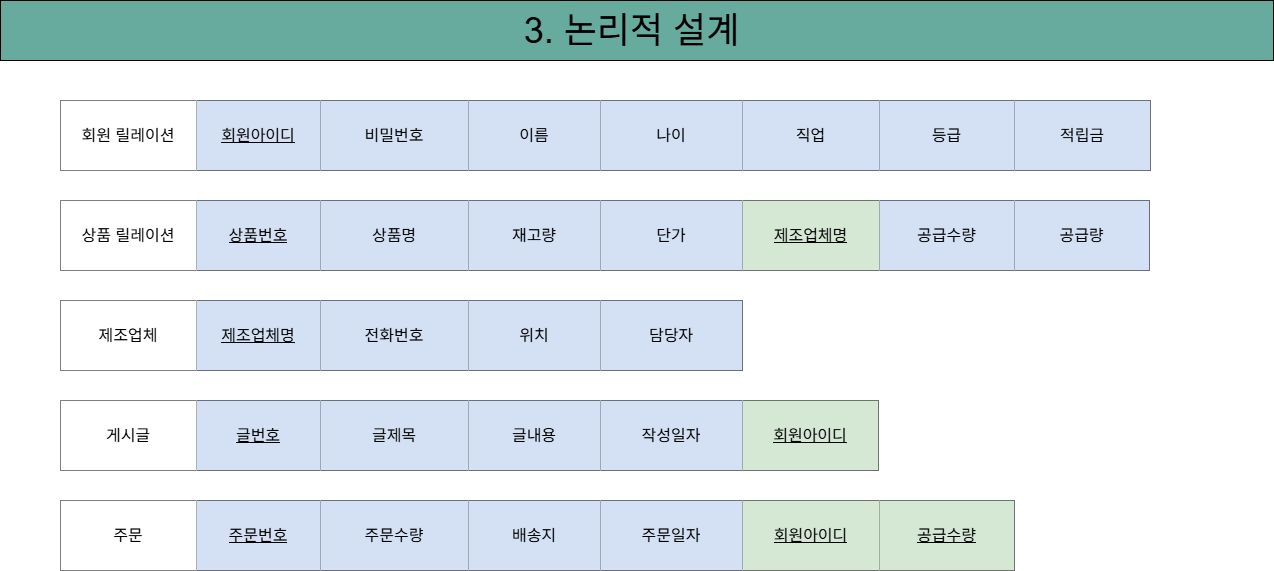

The diagram above was exported from draw.io. Its source (the exported page's mxGraphModel, read from the mxfile embedded in the PNG):
<mxGraphModel dx="1665" dy="777" grid="1" gridSize="10" guides="1" tooltips="1" connect="1" arrows="1" fold="1" page="1" pageScale="1" pageWidth="850" pageHeight="1100" math="0" shadow="0" extFonts="Permanent Marker^https://fonts.googleapis.com/css?family=Permanent+Marker">
  <root>
    <mxCell id="0" />
    <mxCell id="1" parent="0" />
    <mxCell id="OM92J2rQcEILiLuqdMWC-1" value="&lt;font style=&quot;font-size: 36px;&quot;&gt;3. 논리적 설계&amp;nbsp;&lt;/font&gt;" style="rounded=0;whiteSpace=wrap;html=1;fillColor=#67AB9F;" parent="1" vertex="1">
      <mxGeometry x="280" y="30" width="1273" height="60" as="geometry" />
    </mxCell>
    <mxCell id="OM92J2rQcEILiLuqdMWC-82" value="" style="shape=table;startSize=0;container=1;collapsible=0;childLayout=tableLayout;fontSize=16;strokeColor=#000000;fillColor=#000000;" parent="1" vertex="1">
      <mxGeometry x="340" y="130" width="1090" height="70" as="geometry" />
    </mxCell>
    <mxCell id="OM92J2rQcEILiLuqdMWC-83" value="" style="shape=tableRow;horizontal=0;startSize=0;swimlaneHead=0;swimlaneBody=0;strokeColor=inherit;top=0;left=0;bottom=0;right=0;collapsible=0;dropTarget=0;fillColor=none;points=[[0,0.5],[1,0.5]];portConstraint=eastwest;fontSize=16;" parent="OM92J2rQcEILiLuqdMWC-82" vertex="1">
      <mxGeometry width="1090" height="70" as="geometry" />
    </mxCell>
    <mxCell id="OM92J2rQcEILiLuqdMWC-97" value="회원 릴레이션" style="shape=partialRectangle;html=1;whiteSpace=wrap;connectable=0;strokeColor=#FFFFFF;overflow=hidden;fillColor=#FFFFFF;top=0;left=0;bottom=0;right=0;pointerEvents=1;fontSize=16;" parent="OM92J2rQcEILiLuqdMWC-83" vertex="1">
      <mxGeometry width="136" height="70" as="geometry">
        <mxRectangle width="136" height="70" as="alternateBounds" />
      </mxGeometry>
    </mxCell>
    <mxCell id="OM92J2rQcEILiLuqdMWC-99" value="&lt;u&gt;회원아이디&lt;/u&gt;" style="shape=partialRectangle;html=1;whiteSpace=wrap;connectable=0;strokeColor=#000000;overflow=hidden;fillColor=#D4E1F5;top=0;left=0;bottom=0;right=0;pointerEvents=1;fontSize=16;" parent="OM92J2rQcEILiLuqdMWC-83" vertex="1">
      <mxGeometry x="136" width="124" height="70" as="geometry">
        <mxRectangle width="124" height="70" as="alternateBounds" />
      </mxGeometry>
    </mxCell>
    <mxCell id="OM92J2rQcEILiLuqdMWC-96" value="비밀번호" style="shape=partialRectangle;html=1;whiteSpace=wrap;connectable=0;strokeColor=#000000;overflow=hidden;fillColor=#D4E1F5;top=0;left=0;bottom=0;right=0;pointerEvents=1;fontSize=16;" parent="OM92J2rQcEILiLuqdMWC-83" vertex="1">
      <mxGeometry x="260" width="148" height="70" as="geometry">
        <mxRectangle width="148" height="70" as="alternateBounds" />
      </mxGeometry>
    </mxCell>
    <mxCell id="OM92J2rQcEILiLuqdMWC-95" value="이름" style="shape=partialRectangle;html=1;whiteSpace=wrap;connectable=0;strokeColor=inherit;overflow=hidden;fillColor=#D4E1F5;top=0;left=0;bottom=0;right=0;pointerEvents=1;fontSize=16;" parent="OM92J2rQcEILiLuqdMWC-83" vertex="1">
      <mxGeometry x="408" width="132" height="70" as="geometry">
        <mxRectangle width="132" height="70" as="alternateBounds" />
      </mxGeometry>
    </mxCell>
    <mxCell id="OM92J2rQcEILiLuqdMWC-84" value="나이" style="shape=partialRectangle;html=1;whiteSpace=wrap;connectable=0;strokeColor=inherit;overflow=hidden;fillColor=#D4E1F5;top=0;left=0;bottom=0;right=0;pointerEvents=1;fontSize=16;" parent="OM92J2rQcEILiLuqdMWC-83" vertex="1">
      <mxGeometry x="540" width="142" height="70" as="geometry">
        <mxRectangle width="142" height="70" as="alternateBounds" />
      </mxGeometry>
    </mxCell>
    <mxCell id="OM92J2rQcEILiLuqdMWC-85" value="직업" style="shape=partialRectangle;html=1;whiteSpace=wrap;connectable=0;strokeColor=inherit;overflow=hidden;fillColor=#D4E1F5;top=0;left=0;bottom=0;right=0;pointerEvents=1;fontSize=16;" parent="OM92J2rQcEILiLuqdMWC-83" vertex="1">
      <mxGeometry x="682" width="137" height="70" as="geometry">
        <mxRectangle width="137" height="70" as="alternateBounds" />
      </mxGeometry>
    </mxCell>
    <mxCell id="OM92J2rQcEILiLuqdMWC-86" value="등급" style="shape=partialRectangle;html=1;whiteSpace=wrap;connectable=0;strokeColor=inherit;overflow=hidden;fillColor=#D4E1F5;top=0;left=0;bottom=0;right=0;pointerEvents=1;fontSize=16;" parent="OM92J2rQcEILiLuqdMWC-83" vertex="1">
      <mxGeometry x="819" width="135" height="70" as="geometry">
        <mxRectangle width="135" height="70" as="alternateBounds" />
      </mxGeometry>
    </mxCell>
    <mxCell id="OM92J2rQcEILiLuqdMWC-102" value="적립금" style="shape=partialRectangle;html=1;whiteSpace=wrap;connectable=0;strokeColor=inherit;overflow=hidden;fillColor=#D4E1F5;top=0;left=0;bottom=0;right=0;pointerEvents=1;fontSize=16;" parent="OM92J2rQcEILiLuqdMWC-83" vertex="1">
      <mxGeometry x="954" width="136" height="70" as="geometry">
        <mxRectangle width="136" height="70" as="alternateBounds" />
      </mxGeometry>
    </mxCell>
    <mxCell id="OM92J2rQcEILiLuqdMWC-103" value="" style="shape=table;startSize=0;container=1;collapsible=0;childLayout=tableLayout;fontSize=16;strokeColor=#000000;" parent="1" vertex="1">
      <mxGeometry x="340" y="230" width="1089" height="70" as="geometry" />
    </mxCell>
    <mxCell id="OM92J2rQcEILiLuqdMWC-104" value="" style="shape=tableRow;horizontal=0;startSize=0;swimlaneHead=0;swimlaneBody=0;strokeColor=inherit;top=0;left=0;bottom=0;right=0;collapsible=0;dropTarget=0;fillColor=none;points=[[0,0.5],[1,0.5]];portConstraint=eastwest;fontSize=16;" parent="OM92J2rQcEILiLuqdMWC-103" vertex="1">
      <mxGeometry width="1089" height="70" as="geometry" />
    </mxCell>
    <mxCell id="OM92J2rQcEILiLuqdMWC-105" value="상품 릴레이션" style="shape=partialRectangle;html=1;whiteSpace=wrap;connectable=0;strokeColor=#FFFFFF;overflow=hidden;fillColor=#FFFFFF;top=0;left=0;bottom=0;right=0;pointerEvents=1;fontSize=16;" parent="OM92J2rQcEILiLuqdMWC-104" vertex="1">
      <mxGeometry width="136" height="70" as="geometry">
        <mxRectangle width="136" height="70" as="alternateBounds" />
      </mxGeometry>
    </mxCell>
    <mxCell id="OM92J2rQcEILiLuqdMWC-106" value="&lt;font&gt;&lt;u&gt;상품번호&lt;/u&gt;&lt;/font&gt;" style="shape=partialRectangle;html=1;whiteSpace=wrap;connectable=0;strokeColor=inherit;overflow=hidden;fillColor=#D4E1F5;top=0;left=0;bottom=0;right=0;pointerEvents=1;fontSize=16;" parent="OM92J2rQcEILiLuqdMWC-104" vertex="1">
      <mxGeometry x="136" width="124" height="70" as="geometry">
        <mxRectangle width="124" height="70" as="alternateBounds" />
      </mxGeometry>
    </mxCell>
    <mxCell id="OM92J2rQcEILiLuqdMWC-107" value="상품명" style="shape=partialRectangle;html=1;whiteSpace=wrap;connectable=0;strokeColor=inherit;overflow=hidden;fillColor=#D4E1F5;top=0;left=0;bottom=0;right=0;pointerEvents=1;fontSize=16;" parent="OM92J2rQcEILiLuqdMWC-104" vertex="1">
      <mxGeometry x="260" width="148" height="70" as="geometry">
        <mxRectangle width="148" height="70" as="alternateBounds" />
      </mxGeometry>
    </mxCell>
    <mxCell id="OM92J2rQcEILiLuqdMWC-108" value="재고량" style="shape=partialRectangle;html=1;whiteSpace=wrap;connectable=0;strokeColor=inherit;overflow=hidden;fillColor=#D4E1F5;top=0;left=0;bottom=0;right=0;pointerEvents=1;fontSize=16;" parent="OM92J2rQcEILiLuqdMWC-104" vertex="1">
      <mxGeometry x="408" width="132" height="70" as="geometry">
        <mxRectangle width="132" height="70" as="alternateBounds" />
      </mxGeometry>
    </mxCell>
    <mxCell id="OM92J2rQcEILiLuqdMWC-109" value="단가" style="shape=partialRectangle;html=1;whiteSpace=wrap;connectable=0;strokeColor=inherit;overflow=hidden;fillColor=#D4E1F5;top=0;left=0;bottom=0;right=0;pointerEvents=1;fontSize=16;" parent="OM92J2rQcEILiLuqdMWC-104" vertex="1">
      <mxGeometry x="540" width="142" height="70" as="geometry">
        <mxRectangle width="142" height="70" as="alternateBounds" />
      </mxGeometry>
    </mxCell>
    <mxCell id="OM92J2rQcEILiLuqdMWC-110" value="&lt;u&gt;제조업체명&lt;/u&gt;" style="shape=partialRectangle;html=1;whiteSpace=wrap;connectable=0;strokeColor=inherit;overflow=hidden;fillColor=#D5E8D4;top=0;left=0;bottom=0;right=0;pointerEvents=1;fontSize=16;" parent="OM92J2rQcEILiLuqdMWC-104" vertex="1">
      <mxGeometry x="682" width="137" height="70" as="geometry">
        <mxRectangle width="137" height="70" as="alternateBounds" />
      </mxGeometry>
    </mxCell>
    <mxCell id="OM92J2rQcEILiLuqdMWC-111" value="공급수량" style="shape=partialRectangle;html=1;whiteSpace=wrap;connectable=0;strokeColor=inherit;overflow=hidden;fillColor=#D4E1F5;top=0;left=0;bottom=0;right=0;pointerEvents=1;fontSize=16;" parent="OM92J2rQcEILiLuqdMWC-104" vertex="1">
      <mxGeometry x="819" width="135" height="70" as="geometry">
        <mxRectangle width="135" height="70" as="alternateBounds" />
      </mxGeometry>
    </mxCell>
    <mxCell id="QupDMyvxPnnWW73mzrUn-1" value="공급량" style="shape=partialRectangle;html=1;whiteSpace=wrap;connectable=0;strokeColor=inherit;overflow=hidden;fillColor=#D4E1F5;top=0;left=0;bottom=0;right=0;pointerEvents=1;fontSize=16;" vertex="1" parent="OM92J2rQcEILiLuqdMWC-104">
      <mxGeometry x="954" width="135" height="70" as="geometry">
        <mxRectangle width="135" height="70" as="alternateBounds" />
      </mxGeometry>
    </mxCell>
    <mxCell id="OM92J2rQcEILiLuqdMWC-113" value="" style="shape=table;startSize=0;container=1;collapsible=0;childLayout=tableLayout;fontSize=16;strokeColor=#000000;" parent="1" vertex="1">
      <mxGeometry x="340" y="330" width="682" height="70" as="geometry" />
    </mxCell>
    <mxCell id="OM92J2rQcEILiLuqdMWC-114" value="" style="shape=tableRow;horizontal=0;startSize=0;swimlaneHead=0;swimlaneBody=0;strokeColor=inherit;top=0;left=0;bottom=0;right=0;collapsible=0;dropTarget=0;fillColor=none;points=[[0,0.5],[1,0.5]];portConstraint=eastwest;fontSize=16;" parent="OM92J2rQcEILiLuqdMWC-113" vertex="1">
      <mxGeometry width="682" height="70" as="geometry" />
    </mxCell>
    <mxCell id="OM92J2rQcEILiLuqdMWC-115" value="제조업체" style="shape=partialRectangle;html=1;whiteSpace=wrap;connectable=0;strokeColor=#FFFFFF;overflow=hidden;fillColor=#FFFFFF;top=0;left=0;bottom=0;right=0;pointerEvents=1;fontSize=16;" parent="OM92J2rQcEILiLuqdMWC-114" vertex="1">
      <mxGeometry width="136" height="70" as="geometry">
        <mxRectangle width="136" height="70" as="alternateBounds" />
      </mxGeometry>
    </mxCell>
    <mxCell id="OM92J2rQcEILiLuqdMWC-116" value="&lt;font&gt;&lt;u&gt;제조업체명&lt;/u&gt;&lt;/font&gt;" style="shape=partialRectangle;html=1;whiteSpace=wrap;connectable=0;strokeColor=inherit;overflow=hidden;fillColor=#D4E1F5;top=0;left=0;bottom=0;right=0;pointerEvents=1;fontSize=16;" parent="OM92J2rQcEILiLuqdMWC-114" vertex="1">
      <mxGeometry x="136" width="124" height="70" as="geometry">
        <mxRectangle width="124" height="70" as="alternateBounds" />
      </mxGeometry>
    </mxCell>
    <mxCell id="OM92J2rQcEILiLuqdMWC-117" value="전화번호" style="shape=partialRectangle;html=1;whiteSpace=wrap;connectable=0;strokeColor=inherit;overflow=hidden;fillColor=#D4E1F5;top=0;left=0;bottom=0;right=0;pointerEvents=1;fontSize=16;" parent="OM92J2rQcEILiLuqdMWC-114" vertex="1">
      <mxGeometry x="260" width="148" height="70" as="geometry">
        <mxRectangle width="148" height="70" as="alternateBounds" />
      </mxGeometry>
    </mxCell>
    <mxCell id="OM92J2rQcEILiLuqdMWC-118" value="위치" style="shape=partialRectangle;html=1;whiteSpace=wrap;connectable=0;strokeColor=inherit;overflow=hidden;fillColor=#D4E1F5;top=0;left=0;bottom=0;right=0;pointerEvents=1;fontSize=16;" parent="OM92J2rQcEILiLuqdMWC-114" vertex="1">
      <mxGeometry x="408" width="132" height="70" as="geometry">
        <mxRectangle width="132" height="70" as="alternateBounds" />
      </mxGeometry>
    </mxCell>
    <mxCell id="OM92J2rQcEILiLuqdMWC-119" value="담당자" style="shape=partialRectangle;html=1;whiteSpace=wrap;connectable=0;strokeColor=inherit;overflow=hidden;fillColor=#D4E1F5;top=0;left=0;bottom=0;right=0;pointerEvents=1;fontSize=16;" parent="OM92J2rQcEILiLuqdMWC-114" vertex="1">
      <mxGeometry x="540" width="142" height="70" as="geometry">
        <mxRectangle width="142" height="70" as="alternateBounds" />
      </mxGeometry>
    </mxCell>
    <mxCell id="OM92J2rQcEILiLuqdMWC-122" value="" style="shape=table;startSize=0;container=1;collapsible=0;childLayout=tableLayout;fontSize=16;strokeColor=#000000;" parent="1" vertex="1">
      <mxGeometry x="340" y="430" width="818" height="70" as="geometry" />
    </mxCell>
    <mxCell id="OM92J2rQcEILiLuqdMWC-123" value="" style="shape=tableRow;horizontal=0;startSize=0;swimlaneHead=0;swimlaneBody=0;strokeColor=inherit;top=0;left=0;bottom=0;right=0;collapsible=0;dropTarget=0;fillColor=none;points=[[0,0.5],[1,0.5]];portConstraint=eastwest;fontSize=16;" parent="OM92J2rQcEILiLuqdMWC-122" vertex="1">
      <mxGeometry width="818" height="70" as="geometry" />
    </mxCell>
    <mxCell id="OM92J2rQcEILiLuqdMWC-124" value="게시글" style="shape=partialRectangle;html=1;whiteSpace=wrap;connectable=0;strokeColor=#FFFFFF;overflow=hidden;fillColor=#FFFFFF;top=0;left=0;bottom=0;right=0;pointerEvents=1;fontSize=16;" parent="OM92J2rQcEILiLuqdMWC-123" vertex="1">
      <mxGeometry width="136" height="70" as="geometry">
        <mxRectangle width="136" height="70" as="alternateBounds" />
      </mxGeometry>
    </mxCell>
    <mxCell id="OM92J2rQcEILiLuqdMWC-125" value="&lt;font&gt;&lt;u&gt;글번호&lt;/u&gt;&lt;/font&gt;" style="shape=partialRectangle;html=1;whiteSpace=wrap;connectable=0;strokeColor=inherit;overflow=hidden;fillColor=#D4E1F5;top=0;left=0;bottom=0;right=0;pointerEvents=1;fontSize=16;" parent="OM92J2rQcEILiLuqdMWC-123" vertex="1">
      <mxGeometry x="136" width="124" height="70" as="geometry">
        <mxRectangle width="124" height="70" as="alternateBounds" />
      </mxGeometry>
    </mxCell>
    <mxCell id="OM92J2rQcEILiLuqdMWC-126" value="글제목" style="shape=partialRectangle;html=1;whiteSpace=wrap;connectable=0;strokeColor=inherit;overflow=hidden;fillColor=#D4E1F5;top=0;left=0;bottom=0;right=0;pointerEvents=1;fontSize=16;" parent="OM92J2rQcEILiLuqdMWC-123" vertex="1">
      <mxGeometry x="260" width="148" height="70" as="geometry">
        <mxRectangle width="148" height="70" as="alternateBounds" />
      </mxGeometry>
    </mxCell>
    <mxCell id="OM92J2rQcEILiLuqdMWC-127" value="글내용" style="shape=partialRectangle;html=1;whiteSpace=wrap;connectable=0;strokeColor=inherit;overflow=hidden;fillColor=#D4E1F5;top=0;left=0;bottom=0;right=0;pointerEvents=1;fontSize=16;" parent="OM92J2rQcEILiLuqdMWC-123" vertex="1">
      <mxGeometry x="408" width="132" height="70" as="geometry">
        <mxRectangle width="132" height="70" as="alternateBounds" />
      </mxGeometry>
    </mxCell>
    <mxCell id="OM92J2rQcEILiLuqdMWC-128" value="작성일자" style="shape=partialRectangle;html=1;whiteSpace=wrap;connectable=0;strokeColor=inherit;overflow=hidden;fillColor=#D4E1F5;top=0;left=0;bottom=0;right=0;pointerEvents=1;fontSize=16;" parent="OM92J2rQcEILiLuqdMWC-123" vertex="1">
      <mxGeometry x="540" width="142" height="70" as="geometry">
        <mxRectangle width="142" height="70" as="alternateBounds" />
      </mxGeometry>
    </mxCell>
    <mxCell id="OM92J2rQcEILiLuqdMWC-138" value="&lt;u&gt;회원아이디&lt;/u&gt;" style="shape=partialRectangle;html=1;whiteSpace=wrap;connectable=0;strokeColor=inherit;overflow=hidden;fillColor=#D5E8D4;top=0;left=0;bottom=0;right=0;pointerEvents=1;fontSize=16;" parent="OM92J2rQcEILiLuqdMWC-123" vertex="1">
      <mxGeometry x="682" width="136" height="70" as="geometry">
        <mxRectangle width="136" height="70" as="alternateBounds" />
      </mxGeometry>
    </mxCell>
    <mxCell id="OM92J2rQcEILiLuqdMWC-129" value="" style="shape=table;startSize=0;container=1;collapsible=0;childLayout=tableLayout;fontSize=16;strokeColor=#000000;" parent="1" vertex="1">
      <mxGeometry x="340" y="530" width="954" height="70" as="geometry" />
    </mxCell>
    <mxCell id="OM92J2rQcEILiLuqdMWC-130" value="" style="shape=tableRow;horizontal=0;startSize=0;swimlaneHead=0;swimlaneBody=0;strokeColor=inherit;top=0;left=0;bottom=0;right=0;collapsible=0;dropTarget=0;fillColor=none;points=[[0,0.5],[1,0.5]];portConstraint=eastwest;fontSize=16;" parent="OM92J2rQcEILiLuqdMWC-129" vertex="1">
      <mxGeometry width="954" height="70" as="geometry" />
    </mxCell>
    <mxCell id="OM92J2rQcEILiLuqdMWC-131" value="주문" style="shape=partialRectangle;html=1;whiteSpace=wrap;connectable=0;strokeColor=#FFFFFF;overflow=hidden;fillColor=#FFFFFF;top=0;left=0;bottom=0;right=0;pointerEvents=1;fontSize=16;" parent="OM92J2rQcEILiLuqdMWC-130" vertex="1">
      <mxGeometry width="136" height="70" as="geometry">
        <mxRectangle width="136" height="70" as="alternateBounds" />
      </mxGeometry>
    </mxCell>
    <mxCell id="OM92J2rQcEILiLuqdMWC-132" value="&lt;font&gt;&lt;u&gt;주문번호&lt;/u&gt;&lt;/font&gt;" style="shape=partialRectangle;html=1;whiteSpace=wrap;connectable=0;strokeColor=inherit;overflow=hidden;fillColor=#D4E1F5;top=0;left=0;bottom=0;right=0;pointerEvents=1;fontSize=16;" parent="OM92J2rQcEILiLuqdMWC-130" vertex="1">
      <mxGeometry x="136" width="124" height="70" as="geometry">
        <mxRectangle width="124" height="70" as="alternateBounds" />
      </mxGeometry>
    </mxCell>
    <mxCell id="OM92J2rQcEILiLuqdMWC-133" value="주문수량" style="shape=partialRectangle;html=1;whiteSpace=wrap;connectable=0;strokeColor=inherit;overflow=hidden;fillColor=#D4E1F5;top=0;left=0;bottom=0;right=0;pointerEvents=1;fontSize=16;" parent="OM92J2rQcEILiLuqdMWC-130" vertex="1">
      <mxGeometry x="260" width="148" height="70" as="geometry">
        <mxRectangle width="148" height="70" as="alternateBounds" />
      </mxGeometry>
    </mxCell>
    <mxCell id="OM92J2rQcEILiLuqdMWC-134" value="배송지" style="shape=partialRectangle;html=1;whiteSpace=wrap;connectable=0;strokeColor=inherit;overflow=hidden;fillColor=#D4E1F5;top=0;left=0;bottom=0;right=0;pointerEvents=1;fontSize=16;" parent="OM92J2rQcEILiLuqdMWC-130" vertex="1">
      <mxGeometry x="408" width="132" height="70" as="geometry">
        <mxRectangle width="132" height="70" as="alternateBounds" />
      </mxGeometry>
    </mxCell>
    <mxCell id="OM92J2rQcEILiLuqdMWC-135" value="주문일자" style="shape=partialRectangle;html=1;whiteSpace=wrap;connectable=0;strokeColor=inherit;overflow=hidden;fillColor=#D4E1F5;top=0;left=0;bottom=0;right=0;pointerEvents=1;fontSize=16;" parent="OM92J2rQcEILiLuqdMWC-130" vertex="1">
      <mxGeometry x="540" width="142" height="70" as="geometry">
        <mxRectangle width="142" height="70" as="alternateBounds" />
      </mxGeometry>
    </mxCell>
    <mxCell id="OM92J2rQcEILiLuqdMWC-136" value="&lt;u&gt;회원아이디&lt;/u&gt;" style="shape=partialRectangle;html=1;whiteSpace=wrap;connectable=0;strokeColor=inherit;overflow=hidden;fillColor=#D5E8D4;top=0;left=0;bottom=0;right=0;pointerEvents=1;fontSize=16;" parent="OM92J2rQcEILiLuqdMWC-130" vertex="1">
      <mxGeometry x="682" width="137" height="70" as="geometry">
        <mxRectangle width="137" height="70" as="alternateBounds" />
      </mxGeometry>
    </mxCell>
    <mxCell id="OM92J2rQcEILiLuqdMWC-137" value="&lt;u&gt;공급수량&lt;/u&gt;" style="shape=partialRectangle;html=1;whiteSpace=wrap;connectable=0;strokeColor=inherit;overflow=hidden;fillColor=#D5E8D4;top=0;left=0;bottom=0;right=0;pointerEvents=1;fontSize=16;" parent="OM92J2rQcEILiLuqdMWC-130" vertex="1">
      <mxGeometry x="819" width="135" height="70" as="geometry">
        <mxRectangle width="135" height="70" as="alternateBounds" />
      </mxGeometry>
    </mxCell>
  </root>
</mxGraphModel>